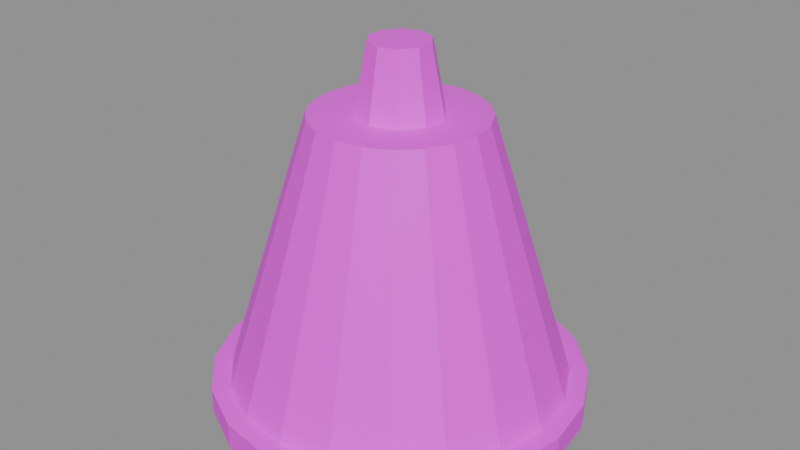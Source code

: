# Source: prop.bell.blend  (saved by Blender 5.2.45; exported with 4.5.12 LTS)
import bpy
from mathutils import Matrix  # noqa: F401  (used for matrix-valued properties, if any)

bpy.ops.wm.read_factory_settings(use_empty=True)
scene = bpy.context.scene
scene.name = 'Scene'

# ---- images (referenced by path relative to the original .blend; pixels are not part of the script)
import os
ASSET_DIR = os.environ.get("B2B_ASSET_DIR", "")  # directory of the original .blend (textures are referenced by path, not embedded)
HERE = os.path.dirname(os.path.abspath(__file__))  # packed textures are extracted next to this script under _unpacked/

def load_image(name, relpath, width, height, colorspace="sRGB"):
    """Load a texture the original file referenced (path relative to the .blend, or extracted next to this script)."""
    p = next((c for c in (os.path.join(HERE, relpath), os.path.join(ASSET_DIR, relpath)) if relpath and os.path.exists(c)), "")
    if p:
        img = bpy.data.images.load(p, check_existing=True)
        img.name = name
    else:  # same state as the original file: an image datablock whose file is absent (Cycles renders it pink)
        img = bpy.data.images.new(name, width, height)
        img.source = "FILE"
        img.filepath = "//" + (relpath or name)
    img.colorspace_settings.name = colorspace
    return img
img_palette_png = load_image('palette.png', 'palette.png', 1024, 1024, 'sRGB')

# ---- materials (node trees are filled in below, after node groups)
mat_palette = bpy.data.materials.new('palette')

# ---- material node trees
mat_palette.use_nodes = True; mat_palette.node_tree.nodes.clear()
_N = mat_palette.node_tree.nodes; _L = mat_palette.node_tree.links
n0 = _N.new('ShaderNodeBsdfPrincipled'); n0.name = 'Principled BSDF'; n0.location = (-200, 100)
n0.inputs[10].default_value = 0.005
n1 = _N.new('ShaderNodeOutputMaterial'); n1.name = 'Material Output'; n1.location = (200, 100)
n2 = _N.new('ShaderNodeTexImage'); n2.name = 'Image Texture'; n2.location = (0, 0)
n2.image = img_palette_png
n2.interpolation = 'Closest'
_L.new(n0.outputs[0], n1.inputs[0])
_L.new(n2.outputs[0], n0.inputs[0])
n1.is_active_output = True

# ---- meshes
me_prop_bell = bpy.data.meshes.new('prop_bell')
me_prop_bell.from_pydata([(0.0, 0.1, -0.16), (0.0, 0.07, -5.285e-09), (0.05878, 0.0809, -0.16), (0.04114, 0.05663, -4.276e-09), (0.09511, 0.0309, -0.16), (0.06657, 0.02163, -1.633e-09), (0.09511, -0.0309, -0.16), (0.06657, -0.02163, 1.633e-09), (0.05878, -0.0809, -0.16), (0.04114, -0.05663, 4.276e-09), (0.0, -0.1, -0.16), (0.0, -0.07, 5.285e-09), (-0.05878, -0.0809, -0.16), (-0.04114, -0.05663, 4.276e-09), (-0.09511, -0.0309, -0.16), (-0.06657, -0.02163, 1.633e-09), (-0.09511, 0.0309, -0.16), (-0.06657, 0.02163, -1.633e-09), (-0.05878, 0.0809, -0.16), (-0.04114, 0.05663, -4.276e-09), (0.0, 0.4, -0.8), (0.0, 0.2, -0.16), (0.1236, 0.3804, -0.8), (0.0618, 0.1902, -0.16), (0.2351, 0.3236, -0.8), (0.1176, 0.1618, -0.16), (0.3236, 0.2351, -0.8), (0.1618, 0.1176, -0.16), (0.3804, 0.1236, -0.8), (0.1902, 0.0618, -0.16), (0.4, -7.439e-08, -0.8), (0.2, 1.908e-09, -0.16), (0.3804, -0.1236, -0.8), (0.1902, -0.0618, -0.16), (0.3236, -0.2351, -0.8), (0.1618, -0.1176, -0.16), (0.2351, -0.3236, -0.8), (0.1176, -0.1618, -0.16), (0.1236, -0.3804, -0.8), (0.0618, -0.1902, -0.16), (0.0, -0.4, -0.8), (0.0, -0.2, -0.16), (-0.1236, -0.3804, -0.8), (-0.0618, -0.1902, -0.16), (-0.2351, -0.3236, -0.8), (-0.1176, -0.1618, -0.16), (-0.3236, -0.2351, -0.8), (-0.1618, -0.1176, -0.16), (-0.3804, -0.1236, -0.8), (-0.1902, -0.0618, -0.16), (-0.4, -7.439e-08, -0.8), (-0.2, 1.908e-09, -0.16), (-0.3804, 0.1236, -0.8), (-0.1902, 0.0618, -0.16), (-0.3236, 0.2351, -0.8), (-0.1618, 0.1176, -0.16), (-0.2351, 0.3236, -0.8), (-0.1176, 0.1618, -0.16), (-0.1236, 0.3804, -0.8), (-0.0618, 0.1902, -0.16), (0.0, 0.44, -0.85), (0.0, 0.44, -0.79), (0.136, 0.4185, -0.85), (0.136, 0.4185, -0.79), (0.2586, 0.356, -0.85), (0.2586, 0.356, -0.79), (0.356, 0.2586, -0.85), (0.356, 0.2586, -0.79), (0.4185, 0.136, -0.85), (0.4185, 0.136, -0.79), (0.44, -6.548e-08, -0.85), (0.44, -5.833e-08, -0.79), (0.4185, -0.136, -0.85), (0.4185, -0.136, -0.79), (0.356, -0.2586, -0.85), (0.356, -0.2586, -0.79), (0.2586, -0.356, -0.85), (0.2586, -0.356, -0.79), (0.136, -0.4185, -0.85), (0.136, -0.4185, -0.79), (0.0, -0.44, -0.85), (0.0, -0.44, -0.79), (-0.136, -0.4185, -0.85), (-0.136, -0.4185, -0.79), (-0.2586, -0.356, -0.85), (-0.2586, -0.356, -0.79), (-0.356, -0.2586, -0.85), (-0.356, -0.2586, -0.79), (-0.4185, -0.136, -0.85), (-0.4185, -0.136, -0.79), (-0.44, -6.548e-08, -0.85), (-0.44, -5.833e-08, -0.79), (-0.4185, 0.136, -0.85), (-0.4185, 0.136, -0.79), (-0.356, 0.2586, -0.85), (-0.356, 0.2586, -0.79), (-0.2586, 0.356, -0.85), (-0.2586, 0.356, -0.79), (-0.136, 0.4185, -0.85), (-0.136, 0.4185, -0.79), (0.0, 0.06, -0.83), (0.0, 0.06, -0.73), (0.04243, 0.04243, -0.83), (0.04243, 0.04243, -0.73), (0.06, -6.485e-08, -0.83), (0.06, -5.293e-08, -0.73), (0.04243, -0.04243, -0.83), (0.04243, -0.04243, -0.73), (0.0, -0.06, -0.83), (0.0, -0.06, -0.73), (-0.04243, -0.04243, -0.83), (-0.04243, -0.04243, -0.73), (-0.06, -6.485e-08, -0.83), (-0.06, -5.293e-08, -0.73), (-0.04243, 0.04243, -0.83), (-0.04243, 0.04243, -0.73)], [], [(0, 1, 3, 2), (2, 3, 5, 4), (4, 5, 7, 6), (6, 7, 9, 8), (8, 9, 11, 10), (10, 11, 13, 12), (12, 13, 15, 14), (14, 15, 17, 16), (3, 1, 19, 17, 15, 13, 11, 9, 7, 5), (16, 17, 19, 18), (18, 19, 1, 0), (0, 2, 4, 6, 8, 10, 12, 14, 16, 18), (20, 21, 23, 22), (22, 23, 25, 24), (24, 25, 27, 26), (26, 27, 29, 28), (28, 29, 31, 30), (30, 31, 33, 32), (32, 33, 35, 34), (34, 35, 37, 36), (36, 37, 39, 38), (38, 39, 41, 40), (40, 41, 43, 42), (42, 43, 45, 44), (44, 45, 47, 46), (46, 47, 49, 48), (48, 49, 51, 50), (50, 51, 53, 52), (52, 53, 55, 54), (54, 55, 57, 56), (23, 21, 59, 57, 55, 53, 51, 49, 47, 45, 43, 41, 39, 37, 35, 33, 31, 29, 27, 25), (56, 57, 59, 58), (58, 59, 21, 20), (20, 22, 24, 26, 28, 30, 32, 34, 36, 38, 40, 42, 44, 46, 48, 50, 52, 54, 56, 58), (60, 61, 63, 62), (62, 63, 65, 64), (64, 65, 67, 66), (66, 67, 69, 68), (68, 69, 71, 70), (70, 71, 73, 72), (72, 73, 75, 74), (74, 75, 77, 76), (76, 77, 79, 78), (78, 79, 81, 80), (80, 81, 83, 82), (82, 83, 85, 84), (84, 85, 87, 86), (86, 87, 89, 88), (88, 89, 91, 90), (90, 91, 93, 92), (92, 93, 95, 94), (94, 95, 97, 96), (63, 61, 99, 97, 95, 93, 91, 89, 87, 85, 83, 81, 79, 77, 75, 73, 71, 69, 67, 65), (96, 97, 99, 98), (98, 99, 61, 60), (60, 62, 64, 66, 68, 70, 72, 74, 76, 78, 80, 82, 84, 86, 88, 90, 92, 94, 96, 98), (100, 101, 103, 102), (102, 103, 105, 104), (104, 105, 107, 106), (106, 107, 109, 108), (108, 109, 111, 110), (110, 111, 113, 112), (103, 101, 115, 113, 111, 109, 107, 105), (112, 113, 115, 114), (114, 115, 101, 100), (100, 102, 104, 106, 108, 110, 112, 114)])
_uv = me_prop_bell.uv_layers.new(name='UVMap')
_uv.uv.foreach_set('vector', [0.9375, 0.2778, 0.9375, 0.2778, 0.9375, 0.2778, 0.9375, 0.2778, 0.9375, 0.2778, 0.9375, 0.2778, 0.9375, 0.2778, 0.9375, 0.2778, 0.9375, 0.2778, 0.9375, 0.2778, 0.9375, 0.2778, 0.9375, 0.2778, 0.9375, 0.2778, 0.9375, 0.2778, 0.9375, 0.2778, 0.9375, 0.2778, 0.9375, 0.2778, 0.9375, 0.2778, 0.9375, 0.2778, 0.9375, 0.2778, 0.9375, 0.2778, 0.9375, 0.2778, 0.9375, 0.2778, 0.9375, 0.2778, 0.9375, 0.2778, 0.9375, 0.2778, 0.9375, 0.2778, 0.9375, 0.2778, 0.9375, 0.2778, 0.9375, 0.2778, 0.9375, 0.2778, 0.9375, 0.2778, 0.9375, 0.2778, 0.9375, 0.2778, 0.9375, 0.2778, 0.9375, 0.2778, 0.9375, 0.2778, 0.9375, 0.2778, 0.9375, 0.2778, 0.9375, 0.2778, 0.9375, 0.2778, 0.9375, 0.2778, 0.9375, 0.2778, 0.9375, 0.2778, 0.9375, 0.2778, 0.9375, 0.2778, 0.9375, 0.2778, 0.9375, 0.2778, 0.9375, 0.2778, 0.9375, 0.2778, 0.9375, 0.2778, 0.9375, 0.2778, 0.9375, 0.2778, 0.9375, 0.2778, 0.9375, 0.2778, 0.9375, 0.2778, 0.9375, 0.2778, 0.9375, 0.2778, 0.9375, 0.2778, 0.9375, 0.2778, 0.8125, 0.2778, 0.8125, 0.2778, 0.8125, 0.2778, 0.8125, 0.2778, 0.8125, 0.2778, 0.8125, 0.2778, 0.8125, 0.2778, 0.8125, 0.2778, 0.8125, 0.2778, 0.8125, 0.2778, 0.8125, 0.2778, 0.8125, 0.2778, 0.8125, 0.2778, 0.8125, 0.2778, 0.8125, 0.2778, 0.8125, 0.2778, 0.8125, 0.2778, 0.8125, 0.2778, 0.8125, 0.2778, 0.8125, 0.2778, 0.8125, 0.2778, 0.8125, 0.2778, 0.8125, 0.2778, 0.8125, 0.2778, 0.8125, 0.2778, 0.8125, 0.2778, 0.8125, 0.2778, 0.8125, 0.2778, 0.8125, 0.2778, 0.8125, 0.2778, 0.8125, 0.2778, 0.8125, 0.2778, 0.8125, 0.2778, 0.8125, 0.2778, 0.8125, 0.2778, 0.8125, 0.2778, 0.8125, 0.2778, 0.8125, 0.2778, 0.8125, 0.2778, 0.8125, 0.2778, 0.8125, 0.2778, 0.8125, 0.2778, 0.8125, 0.2778, 0.8125, 0.2778, 0.8125, 0.2778, 0.8125, 0.2778, 0.8125, 0.2778, 0.8125, 0.2778, 0.8125, 0.2778, 0.8125, 0.2778, 0.8125, 0.2778, 0.8125, 0.2778, 0.8125, 0.2778, 0.8125, 0.2778, 0.8125, 0.2778, 0.8125, 0.2778, 0.8125, 0.2778, 0.8125, 0.2778, 0.8125, 0.2778, 0.8125, 0.2778, 0.8125, 0.2778, 0.8125, 0.2778, 0.8125, 0.2778, 0.8125, 0.2778, 0.8125, 0.2778, 0.8125, 0.2778, 0.8125, 0.2778, 0.8125, 0.2778, 0.8125, 0.2778, 0.8125, 0.2778, 0.8125, 0.2778, 0.8125, 0.2778, 0.8125, 0.2778, 0.8125, 0.2778, 0.8125, 0.2778, 0.8125, 0.2778, 0.8125, 0.2778, 0.8125, 0.2778, 0.8125, 0.2778, 0.8125, 0.2778, 0.8125, 0.2778, 0.8125, 0.2778, 0.8125, 0.2778, 0.8125, 0.2778, 0.8125, 0.2778, 0.8125, 0.2778, 0.8125, 0.2778, 0.8125, 0.2778, 0.8125, 0.2778, 0.8125, 0.2778, 0.8125, 0.2778, 0.8125, 0.2778, 0.8125, 0.2778, 0.8125, 0.2778, 0.8125, 0.2778, 0.8125, 0.2778, 0.8125, 0.2778, 0.8125, 0.2778, 0.8125, 0.2778, 0.8125, 0.2778, 0.8125, 0.2778, 0.8125, 0.2778, 0.8125, 0.2778, 0.8125, 0.2778, 0.8125, 0.2778, 0.8125, 0.2778, 0.8125, 0.2778, 0.8125, 0.2778, 0.8125, 0.2778, 0.8125, 0.2778, 0.8125, 0.2778, 0.8125, 0.2778, 0.8125, 0.2778, 0.8125, 0.2778, 0.8125, 0.2778, 0.8125, 0.2778, 0.8125, 0.2778, 0.8125, 0.2778, 0.8125, 0.2778, 0.8125, 0.2778, 0.9375, 0.2778, 0.9375, 0.2778, 0.9375, 0.2778, 0.9375, 0.2778, 0.9375, 0.2778, 0.9375, 0.2778, 0.9375, 0.2778, 0.9375, 0.2778, 0.9375, 0.2778, 0.9375, 0.2778, 0.9375, 0.2778, 0.9375, 0.2778, 0.9375, 0.2778, 0.9375, 0.2778, 0.9375, 0.2778, 0.9375, 0.2778, 0.9375, 0.2778, 0.9375, 0.2778, 0.9375, 0.2778, 0.9375, 0.2778, 0.9375, 0.2778, 0.9375, 0.2778, 0.9375, 0.2778, 0.9375, 0.2778, 0.9375, 0.2778, 0.9375, 0.2778, 0.9375, 0.2778, 0.9375, 0.2778, 0.9375, 0.2778, 0.9375, 0.2778, 0.9375, 0.2778, 0.9375, 0.2778, 0.9375, 0.2778, 0.9375, 0.2778, 0.9375, 0.2778, 0.9375, 0.2778, 0.9375, 0.2778, 0.9375, 0.2778, 0.9375, 0.2778, 0.9375, 0.2778, 0.9375, 0.2778, 0.9375, 0.2778, 0.9375, 0.2778, 0.9375, 0.2778, 0.9375, 0.2778, 0.9375, 0.2778, 0.9375, 0.2778, 0.9375, 0.2778, 0.9375, 0.2778, 0.9375, 0.2778, 0.9375, 0.2778, 0.9375, 0.2778, 0.9375, 0.2778, 0.9375, 0.2778, 0.9375, 0.2778, 0.9375, 0.2778, 0.9375, 0.2778, 0.9375, 0.2778, 0.9375, 0.2778, 0.9375, 0.2778, 0.9375, 0.2778, 0.9375, 0.2778, 0.9375, 0.2778, 0.9375, 0.2778, 0.9375, 0.2778, 0.9375, 0.2778, 0.9375, 0.2778, 0.9375, 0.2778, 0.9375, 0.2778, 0.9375, 0.2778, 0.9375, 0.2778, 0.9375, 0.2778, 0.9375, 0.2778, 0.9375, 0.2778, 0.9375, 0.2778, 0.9375, 0.2778, 0.9375, 0.2778, 0.9375, 0.2778, 0.9375, 0.2778, 0.9375, 0.2778, 0.9375, 0.2778, 0.9375, 0.2778, 0.9375, 0.2778, 0.9375, 0.2778, 0.9375, 0.2778, 0.9375, 0.2778, 0.9375, 0.2778, 0.9375, 0.2778, 0.9375, 0.2778, 0.9375, 0.2778, 0.9375, 0.2778, 0.9375, 0.2778, 0.9375, 0.2778, 0.9375, 0.2778, 0.9375, 0.2778, 0.9375, 0.2778, 0.9375, 0.2778, 0.9375, 0.2778, 0.9375, 0.2778, 0.9375, 0.2778, 0.9375, 0.2778, 0.9375, 0.2778, 0.9375, 0.2778, 0.9375, 0.2778, 0.9375, 0.2778, 0.9375, 0.2778, 0.9375, 0.2778, 0.9375, 0.2778, 0.9375, 0.2778, 0.9375, 0.2778, 0.9375, 0.2778, 0.9375, 0.2778, 0.9375, 0.2778, 0.9375, 0.2778, 0.9375, 0.2778, 0.9375, 0.2778, 0.9375, 0.2778, 0.9375, 0.2778, 0.9375, 0.2778, 0.9375, 0.2778, 0.5625, 0.2778, 0.5625, 0.2778, 0.5625, 0.2778, 0.5625, 0.2778, 0.5625, 0.2778, 0.5625, 0.2778, 0.5625, 0.2778, 0.5625, 0.2778, 0.5625, 0.2778, 0.5625, 0.2778, 0.5625, 0.2778, 0.5625, 0.2778, 0.5625, 0.2778, 0.5625, 0.2778, 0.5625, 0.2778, 0.5625, 0.2778, 0.5625, 0.2778, 0.5625, 0.2778, 0.5625, 0.2778, 0.5625, 0.2778, 0.5625, 0.2778, 0.5625, 0.2778, 0.5625, 0.2778, 0.5625, 0.2778, 0.5625, 0.2778, 0.5625, 0.2778, 0.5625, 0.2778, 0.5625, 0.2778, 0.5625, 0.2778, 0.5625, 0.2778, 0.5625, 0.2778, 0.5625, 0.2778, 0.5625, 0.2778, 0.5625, 0.2778, 0.5625, 0.2778, 0.5625, 0.2778, 0.5625, 0.2778, 0.5625, 0.2778, 0.5625, 0.2778, 0.5625, 0.2778, 0.5625, 0.2778, 0.5625, 0.2778, 0.5625, 0.2778, 0.5625, 0.2778, 0.5625, 0.2778, 0.5625, 0.2778, 0.5625, 0.2778, 0.5625, 0.2778])
me_prop_bell.materials.append(mat_palette)
me_prop_bell.update()

# ---- objects
ob_prop_bell = bpy.data.objects.new('prop_bell', me_prop_bell)

# ---- transforms, parenting, visibility, modifiers, constraints
ob_prop_bell.location = (0.0, 0.0, 0.0)

# ---- collection membership
scene.collection.objects.link(ob_prop_bell)

# ---- scene / render settings (as saved in the file)
scene.frame_start = 1; scene.frame_end = 250; scene.frame_set(1)
scene.render.engine = 'BLENDER_EEVEE_NEXT'
scene.render.bake_bias = 0.0
scene.render.bake_samples = 0
scene.render.compositor_device = 'GPU'
scene.eevee.use_volume_custom_range = False
scene.eevee.fast_gi_thickness_near = 0.1
scene.eevee.fast_gi_thickness_far = 0.0
scene.eevee.ray_tracing_options.screen_trace_thickness = 0.1
bpy.context.view_layer.update()

# ---- added for rendering (the .blend has no active camera and no usable light): camera, sun + grey world if the file has none
cam_auto = bpy.data.cameras.new('AutoCamera')
cam_auto.lens = 50.0
cam_auto.sensor_width = 36.0
cam_auto.clip_end = 1000.0
ob_auto_camera = bpy.data.objects.new('AutoCamera', cam_auto)
scene.collection.objects.link(ob_auto_camera)
ob_auto_camera.location = (1.39439, -1.67327, 0.690512)
ob_auto_camera.rotation_euler = (1.09748, -7.21219e-08, 0.694738)
scene.camera = ob_auto_camera
light_auto_sun = bpy.data.lights.new('AutoSun', 'SUN')
light_auto_sun.energy = 3.0
light_auto_sun.angle = 0.0523599
ob_auto_sun = bpy.data.objects.new('AutoSun', light_auto_sun)
scene.collection.objects.link(ob_auto_sun)
ob_auto_sun.rotation_euler = (0.872665, 0.174533, 0.523599)
if scene.world is None:
    world_auto = bpy.data.worlds.new('AutoWorld')
    world_auto.color = (0.3, 0.3, 0.3)
    scene.world = world_auto
bpy.context.view_layer.update()
